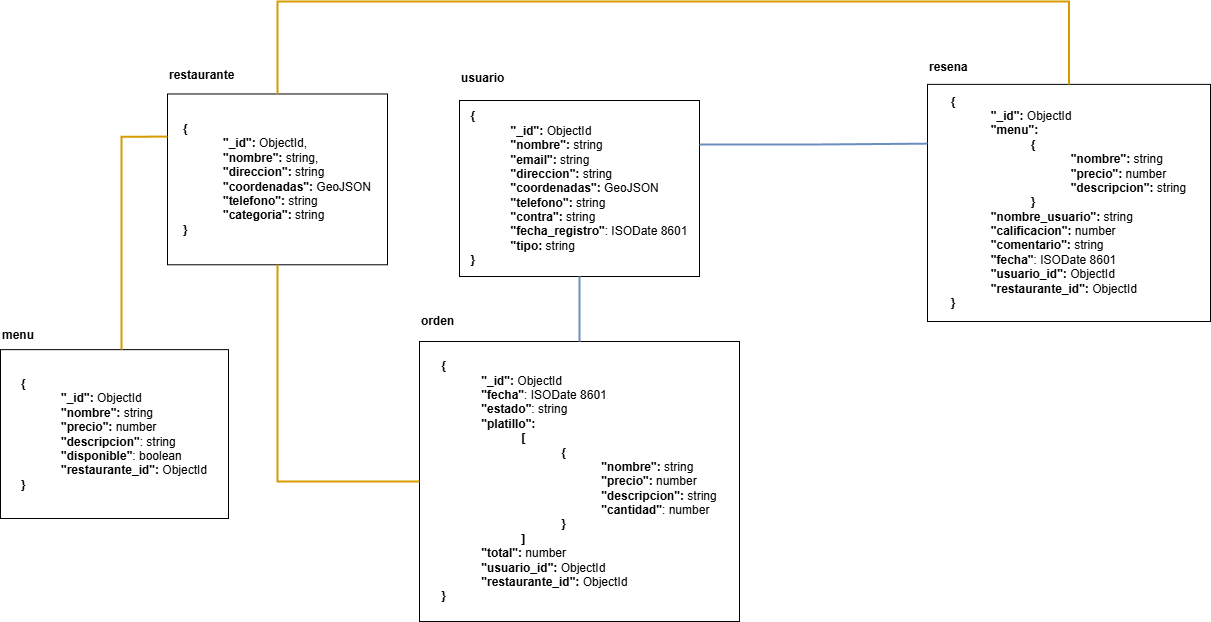

The diagram above was exported from draw.io. Its source (the exported page's mxGraphModel, read from the mxfile embedded in the PNG):
<mxGraphModel dx="1954" dy="854" grid="0" gridSize="10" guides="1" tooltips="1" connect="1" arrows="1" fold="1" page="0" pageScale="1" pageWidth="827" pageHeight="1169" background="none" math="0" shadow="0">
  <root>
    <mxCell id="0" />
    <mxCell id="1" parent="0" />
    <mxCell id="CK8LCm1nUbIFU-VIivWd-16" value="" style="group" parent="1" vertex="1" connectable="0">
      <mxGeometry x="628" y="114" width="283" height="271" as="geometry" />
    </mxCell>
    <mxCell id="CK8LCm1nUbIFU-VIivWd-4" value="resena" style="text;html=1;align=left;verticalAlign=middle;whiteSpace=wrap;rounded=0;fontFamily=Helvetica;fontSize=12;fontColor=default;fontStyle=1;" parent="CK8LCm1nUbIFU-VIivWd-16" vertex="1">
      <mxGeometry width="59.11227154046997" height="33.875" as="geometry" />
    </mxCell>
    <mxCell id="CK8LCm1nUbIFU-VIivWd-15" value="&lt;div style=&quot;text-align: left; padding-top: 0px; padding-right: 50px;&quot;&gt;&lt;b&gt;{&lt;/b&gt;&lt;/div&gt;&lt;blockquote style=&quot;margin: 0 0 0 40px; border: none; padding: 0px;&quot;&gt;&lt;div style=&quot;text-align: left; padding-top: 0px; padding-right: 50px;&quot;&gt;&lt;b&gt;&quot;_id&quot;:&lt;/b&gt; ObjectId&lt;/div&gt;&lt;div style=&quot;text-align: left; padding-top: 0px; padding-right: 0px;&quot;&gt;&lt;b&gt;&quot;menu&quot;:&lt;/b&gt;&lt;/div&gt;&lt;/blockquote&gt;&lt;blockquote style=&quot;margin: 0 0 0 40px; border: none; padding: 0px;&quot;&gt;&lt;blockquote style=&quot;margin: 0 0 0 40px; border: none; padding: 0px;&quot;&gt;&lt;div style=&quot;text-align: left; padding-top: 0px; padding-right: 0px;&quot;&gt;&lt;b&gt;{&lt;/b&gt;&lt;/div&gt;&lt;/blockquote&gt;&lt;/blockquote&gt;&lt;blockquote style=&quot;margin: 0 0 0 40px; border: none; padding: 0px;&quot;&gt;&lt;blockquote style=&quot;margin: 0 0 0 40px; border: none; padding: 0px;&quot;&gt;&lt;blockquote style=&quot;margin: 0 0 0 40px; border: none; padding: 0px;&quot;&gt;&lt;div style=&quot;text-align: left; padding-top: 0px; padding-right: 0px;&quot;&gt;&lt;b style=&quot;background-color: transparent; color: light-dark(rgb(0, 0, 0), rgb(255, 255, 255));&quot;&gt;&quot;nombre&quot;: &lt;/b&gt;&lt;span style=&quot;background-color: transparent; color: light-dark(rgb(0, 0, 0), rgb(255, 255, 255));&quot;&gt;string&lt;/span&gt;&lt;/div&gt;&lt;/blockquote&gt;&lt;/blockquote&gt;&lt;blockquote style=&quot;margin: 0 0 0 40px; border: none; padding: 0px;&quot;&gt;&lt;blockquote style=&quot;margin: 0 0 0 40px; border: none; padding: 0px;&quot;&gt;&lt;div style=&quot;text-align: left; padding-top: 0px; padding-right: 0px;&quot;&gt;&lt;b style=&quot;background-color: transparent; color: light-dark(rgb(0, 0, 0), rgb(255, 255, 255));&quot;&gt;&quot;precio&quot;: &lt;/b&gt;&lt;span style=&quot;background-color: transparent; color: light-dark(rgb(0, 0, 0), rgb(255, 255, 255));&quot;&gt;number&lt;/span&gt;&lt;/div&gt;&lt;/blockquote&gt;&lt;/blockquote&gt;&lt;blockquote style=&quot;margin: 0 0 0 40px; border: none; padding: 0px;&quot;&gt;&lt;blockquote style=&quot;margin: 0 0 0 40px; border: none; padding: 0px;&quot;&gt;&lt;div style=&quot;text-align: left; padding-top: 0px; padding-right: 0px;&quot;&gt;&lt;b style=&quot;background-color: transparent; color: light-dark(rgb(0, 0, 0), rgb(255, 255, 255));&quot;&gt;&quot;descripcion&quot;:&lt;/b&gt;&lt;span style=&quot;background-color: transparent; color: light-dark(rgb(0, 0, 0), rgb(255, 255, 255));&quot;&gt;&amp;nbsp;string&lt;/span&gt;&lt;/div&gt;&lt;/blockquote&gt;&lt;/blockquote&gt;&lt;/blockquote&gt;&lt;blockquote style=&quot;margin: 0 0 0 40px; border: none; padding: 0px;&quot;&gt;&lt;blockquote style=&quot;margin: 0 0 0 40px; border: none; padding: 0px;&quot;&gt;&lt;div style=&quot;text-align: left; padding-top: 0px; padding-right: 0px;&quot;&gt;&lt;b&gt;}&lt;/b&gt;&lt;/div&gt;&lt;/blockquote&gt;&lt;/blockquote&gt;&lt;blockquote style=&quot;margin: 0 0 0 40px; border: none; padding: 0px;&quot;&gt;&lt;div style=&quot;text-align: left;&quot;&gt;&lt;b&gt;&quot;nombre_usuario&quot;:&lt;/b&gt;&amp;nbsp;string&lt;b&gt;&lt;/b&gt;&lt;/div&gt;&lt;div style=&quot;text-align: left;&quot;&gt;&lt;b&gt;&quot;calificacion&quot;:&lt;/b&gt;&amp;nbsp;number&lt;/div&gt;&lt;div style=&quot;text-align: left;&quot;&gt;&lt;b&gt;&quot;comentario&quot;:&lt;/b&gt; string&lt;/div&gt;&lt;div style=&quot;text-align: left;&quot;&gt;&lt;b&gt;&quot;fecha&quot;&lt;/b&gt;: ISO&lt;span style=&quot;background-color: transparent; color: light-dark(rgb(0, 0, 0), rgb(255, 255, 255));&quot;&gt;Date&amp;nbsp;&lt;/span&gt;&lt;span style=&quot;background-color: transparent; color: light-dark(rgb(0, 0, 0), rgb(255, 255, 255));&quot;&gt;8601&lt;/span&gt;&lt;/div&gt;&lt;div style=&quot;text-align: left;&quot;&gt;&lt;div&gt;&lt;b&gt;&quot;usuario_id&quot;:&lt;/b&gt;&amp;nbsp;ObjectId&lt;/div&gt;&lt;div&gt;&lt;b&gt;&quot;restaurante_id&quot;:&lt;/b&gt;&amp;nbsp;ObjectId&lt;/div&gt;&lt;/div&gt;&lt;/blockquote&gt;&lt;div style=&quot;text-align: left;&quot;&gt;&lt;span style=&quot;background-color: transparent; color: light-dark(rgb(0, 0, 0), rgb(255, 255, 255));&quot;&gt;&lt;b&gt;}&lt;/b&gt;&lt;/span&gt;&lt;/div&gt;" style="text;html=1;align=center;verticalAlign=middle;whiteSpace=wrap;rounded=0;strokeColor=default;fillColor=default;glass=0;" parent="CK8LCm1nUbIFU-VIivWd-16" vertex="1">
      <mxGeometry y="33.875" width="283" height="237.125" as="geometry" />
    </mxCell>
    <mxCell id="CK8LCm1nUbIFU-VIivWd-17" value="" style="group" parent="1" vertex="1" connectable="0">
      <mxGeometry x="160" y="120" width="240" height="220" as="geometry" />
    </mxCell>
    <mxCell id="CK8LCm1nUbIFU-VIivWd-3" value="usuario" style="text;html=1;align=left;verticalAlign=middle;whiteSpace=wrap;rounded=0;fontFamily=Helvetica;fontSize=12;fontColor=default;fontStyle=1;" parent="CK8LCm1nUbIFU-VIivWd-17" vertex="1">
      <mxGeometry width="80" height="44" as="geometry" />
    </mxCell>
    <mxCell id="CK8LCm1nUbIFU-VIivWd-13" value="&lt;div style=&quot;text-align: left; padding-top: 0px; padding-right: 50px;&quot;&gt;&lt;b&gt;{&lt;/b&gt;&lt;/div&gt;&lt;blockquote style=&quot;margin: 0 0 0 40px; border: none; padding: 0px;&quot;&gt;&lt;div style=&quot;text-align: left; padding-top: 0px; padding-right: 50px;&quot;&gt;&lt;b&gt;&quot;_id&quot;:&lt;/b&gt; ObjectId&lt;/div&gt;&lt;div style=&quot;text-align: left;&quot;&gt;&lt;b&gt;&quot;nombre&quot;:&lt;/b&gt; string&lt;/div&gt;&lt;div style=&quot;text-align: left; padding-top: 0px; padding-right: 0px;&quot;&gt;&lt;b&gt;&quot;email&quot;:&lt;/b&gt; string&lt;/div&gt;&lt;div style=&quot;text-align: left;&quot;&gt;&lt;b&gt;&quot;direccion&quot;:&lt;/b&gt; string&lt;/div&gt;&lt;div style=&quot;text-align: left;&quot;&gt;&lt;b&gt;&quot;coordenadas&quot;:&lt;/b&gt;&amp;nbsp;GeoJSON&lt;/div&gt;&lt;div style=&quot;text-align: left;&quot;&gt;&lt;b&gt;&quot;telefono&quot;:&lt;/b&gt; string&lt;/div&gt;&lt;div style=&quot;text-align: left;&quot;&gt;&lt;b&gt;&quot;contra&quot;:&lt;/b&gt; string&lt;/div&gt;&lt;div style=&quot;text-align: left;&quot;&gt;&lt;b&gt;&quot;fecha_registro&quot;&lt;/b&gt;: ISODate 8601&lt;/div&gt;&lt;div style=&quot;text-align: left;&quot;&gt;&lt;b&gt;&quot;tipo:&lt;/b&gt; string&lt;/div&gt;&lt;/blockquote&gt;&lt;div style=&quot;text-align: left;&quot;&gt;&lt;span style=&quot;background-color: transparent; color: light-dark(rgb(0, 0, 0), rgb(255, 255, 255));&quot;&gt;&lt;b&gt;}&lt;/b&gt;&lt;/span&gt;&lt;/div&gt;" style="text;html=1;align=center;verticalAlign=middle;whiteSpace=wrap;rounded=0;strokeColor=default;fillColor=default;glass=0;" parent="CK8LCm1nUbIFU-VIivWd-17" vertex="1">
      <mxGeometry y="44" width="240" height="176" as="geometry" />
    </mxCell>
    <mxCell id="CK8LCm1nUbIFU-VIivWd-18" value="" style="group" parent="1" vertex="1" connectable="0">
      <mxGeometry x="-132" y="120" width="220" height="209" as="geometry" />
    </mxCell>
    <mxCell id="CK8LCm1nUbIFU-VIivWd-2" value="restaurante" style="text;html=1;align=left;verticalAlign=middle;whiteSpace=wrap;rounded=0;fontStyle=1" parent="CK8LCm1nUbIFU-VIivWd-18" vertex="1">
      <mxGeometry width="60.48109965635738" height="37.47586206896552" as="geometry" />
    </mxCell>
    <mxCell id="CK8LCm1nUbIFU-VIivWd-12" value="&lt;div style=&quot;text-align: left; padding-top: 0px; padding-right: 50px;&quot;&gt;&lt;b&gt;{&lt;/b&gt;&lt;/div&gt;&lt;blockquote style=&quot;margin: 0 0 0 40px; border: none; padding: 0px;&quot;&gt;&lt;div style=&quot;text-align: left; padding-top: 0px; padding-right: 50px;&quot;&gt;&lt;b&gt;&quot;_id&quot;:&lt;/b&gt; ObjectId,&lt;/div&gt;&lt;div style=&quot;text-align: left;&quot;&gt;&lt;b&gt;&quot;nombre&quot;:&lt;/b&gt; string,&lt;/div&gt;&lt;div style=&quot;text-align: left; padding-top: 0px; padding-right: 0px;&quot;&gt;&lt;b&gt;&quot;direccion&quot;:&lt;/b&gt; string&lt;/div&gt;&lt;div style=&quot;text-align: left;&quot;&gt;&lt;b&gt;&quot;coordenadas&quot;:&lt;/b&gt; GeoJSON&lt;/div&gt;&lt;div style=&quot;text-align: left;&quot;&gt;&lt;b&gt;&quot;telefono&quot;:&lt;/b&gt; string&lt;/div&gt;&lt;div style=&quot;text-align: left;&quot;&gt;&lt;b&gt;&quot;categoria&quot;:&lt;/b&gt; string&lt;/div&gt;&lt;/blockquote&gt;&lt;div style=&quot;text-align: left;&quot;&gt;&lt;span style=&quot;background-color: transparent; color: light-dark(rgb(0, 0, 0), rgb(255, 255, 255));&quot;&gt;&lt;b&gt;}&lt;/b&gt;&lt;/span&gt;&lt;/div&gt;" style="text;html=1;align=center;verticalAlign=middle;whiteSpace=wrap;rounded=0;strokeColor=default;fillColor=default;glass=0;" parent="CK8LCm1nUbIFU-VIivWd-18" vertex="1">
      <mxGeometry y="37.47586206896552" width="220" height="170.80344827586205" as="geometry" />
    </mxCell>
    <mxCell id="CK8LCm1nUbIFU-VIivWd-21" value="" style="group" parent="1" vertex="1" connectable="0">
      <mxGeometry x="120" y="365" width="320" height="320" as="geometry" />
    </mxCell>
    <mxCell id="CK8LCm1nUbIFU-VIivWd-6" value="orden" style="text;html=1;align=left;verticalAlign=middle;whiteSpace=wrap;rounded=0;fontFamily=Helvetica;fontSize=12;fontColor=default;fontStyle=1;" parent="CK8LCm1nUbIFU-VIivWd-21" vertex="1">
      <mxGeometry width="80" height="40" as="geometry" />
    </mxCell>
    <mxCell id="CK8LCm1nUbIFU-VIivWd-19" value="&lt;div style=&quot;text-align: left; padding-top: 0px; padding-right: 50px;&quot;&gt;&lt;b&gt;{&lt;/b&gt;&lt;/div&gt;&lt;blockquote style=&quot;margin: 0 0 0 40px; border: none; padding: 0px;&quot;&gt;&lt;div style=&quot;text-align: left; padding-top: 0px; padding-right: 50px;&quot;&gt;&lt;b&gt;&quot;_id&quot;:&lt;/b&gt; ObjectId&lt;/div&gt;&lt;div style=&quot;text-align: left;&quot;&gt;&lt;b&gt;&quot;fecha&quot;&lt;/b&gt;: ISO&lt;span style=&quot;color: light-dark(rgb(0, 0, 0), rgb(255, 255, 255)); background-color: transparent;&quot;&gt;Date&amp;nbsp;&lt;/span&gt;&lt;span style=&quot;color: light-dark(rgb(0, 0, 0), rgb(255, 255, 255)); background-color: transparent;&quot;&gt;8601&lt;/span&gt;&lt;/div&gt;&lt;div style=&quot;text-align: left;&quot;&gt;&lt;b&gt;&quot;estado&quot;&lt;/b&gt;: string&lt;/div&gt;&lt;div style=&quot;text-align: left; padding-top: 0px; padding-right: 0px;&quot;&gt;&lt;b&gt;&quot;platillo&quot;:&lt;/b&gt;&amp;nbsp;&lt;/div&gt;&lt;/blockquote&gt;&lt;blockquote style=&quot;margin: 0 0 0 40px; border: none; padding: 0px;&quot;&gt;&lt;blockquote style=&quot;margin: 0 0 0 40px; border: none; padding: 0px;&quot;&gt;&lt;div style=&quot;text-align: left; padding-top: 0px; padding-right: 0px;&quot;&gt;&lt;b&gt;[&lt;/b&gt;&lt;/div&gt;&lt;/blockquote&gt;&lt;/blockquote&gt;&lt;blockquote style=&quot;margin: 0 0 0 40px; border: none; padding: 0px;&quot;&gt;&lt;blockquote style=&quot;margin: 0 0 0 40px; border: none; padding: 0px;&quot;&gt;&lt;blockquote style=&quot;margin: 0 0 0 40px; border: none; padding: 0px;&quot;&gt;&lt;div style=&quot;text-align: left; padding-top: 0px; padding-right: 0px;&quot;&gt;&lt;b&gt;{&lt;/b&gt;&lt;/div&gt;&lt;/blockquote&gt;&lt;/blockquote&gt;&lt;/blockquote&gt;&lt;blockquote style=&quot;margin: 0 0 0 40px; border: none; padding: 0px;&quot;&gt;&lt;blockquote style=&quot;margin: 0 0 0 40px; border: none; padding: 0px;&quot;&gt;&lt;blockquote style=&quot;margin: 0 0 0 40px; border: none; padding: 0px;&quot;&gt;&lt;blockquote style=&quot;margin: 0 0 0 40px; border: none; padding: 0px;&quot;&gt;&lt;div style=&quot;text-align: left; padding-top: 0px; padding-right: 0px;&quot;&gt;&lt;b&gt;&quot;nombre&quot;: &lt;/b&gt;string&lt;/div&gt;&lt;div style=&quot;text-align: left; padding-top: 0px; padding-right: 0px;&quot;&gt;&lt;b&gt;&quot;precio&quot;: &lt;/b&gt;number&lt;/div&gt;&lt;div style=&quot;text-align: left; padding-top: 0px; padding-right: 0px;&quot;&gt;&lt;b&gt;&quot;descripcion&quot;:&lt;/b&gt;&amp;nbsp;string&lt;/div&gt;&lt;div style=&quot;text-align: left; padding-top: 0px; padding-right: 0px;&quot;&gt;&lt;b&gt;&quot;cantidad&quot;&lt;/b&gt;: number&lt;/div&gt;&lt;/blockquote&gt;&lt;/blockquote&gt;&lt;/blockquote&gt;&lt;/blockquote&gt;&lt;blockquote style=&quot;margin: 0 0 0 40px; border: none; padding: 0px;&quot;&gt;&lt;blockquote style=&quot;margin: 0 0 0 40px; border: none; padding: 0px;&quot;&gt;&lt;blockquote style=&quot;margin: 0 0 0 40px; border: none; padding: 0px;&quot;&gt;&lt;div style=&quot;text-align: left; padding-top: 0px; padding-right: 0px;&quot;&gt;&lt;b&gt;}&lt;/b&gt;&lt;/div&gt;&lt;/blockquote&gt;&lt;/blockquote&gt;&lt;/blockquote&gt;&lt;blockquote style=&quot;margin: 0 0 0 40px; border: none; padding: 0px;&quot;&gt;&lt;blockquote style=&quot;margin: 0 0 0 40px; border: none; padding: 0px;&quot;&gt;&lt;div style=&quot;text-align: left; padding-top: 0px; padding-right: 0px;&quot;&gt;&lt;b&gt;]&lt;/b&gt;&lt;/div&gt;&lt;/blockquote&gt;&lt;/blockquote&gt;&lt;blockquote style=&quot;margin: 0 0 0 40px; border: none; padding: 0px;&quot;&gt;&lt;div style=&quot;text-align: left;&quot;&gt;&lt;b&gt;&quot;total&quot;: &lt;/b&gt;number&lt;/div&gt;&lt;div style=&quot;text-align: left;&quot;&gt;&lt;div&gt;&lt;b&gt;&quot;usuario_id&quot;:&lt;/b&gt;&amp;nbsp;ObjectId&lt;/div&gt;&lt;div&gt;&lt;b&gt;&quot;restaurante_id&quot;:&lt;/b&gt;&amp;nbsp;ObjectId&lt;/div&gt;&lt;/div&gt;&lt;/blockquote&gt;&lt;div style=&quot;text-align: left;&quot;&gt;&lt;span style=&quot;background-color: transparent; color: light-dark(rgb(0, 0, 0), rgb(255, 255, 255));&quot;&gt;&lt;b&gt;}&lt;/b&gt;&lt;/span&gt;&lt;/div&gt;" style="text;html=1;align=center;verticalAlign=middle;whiteSpace=wrap;rounded=0;strokeColor=default;fillColor=default;glass=0;" parent="CK8LCm1nUbIFU-VIivWd-21" vertex="1">
      <mxGeometry y="40" width="320" height="280" as="geometry" />
    </mxCell>
    <mxCell id="CK8LCm1nUbIFU-VIivWd-22" value="" style="group" parent="1" vertex="1" connectable="0">
      <mxGeometry x="-299" y="385" width="228" height="197" as="geometry" />
    </mxCell>
    <mxCell id="CK8LCm1nUbIFU-VIivWd-5" value="menu" style="text;html=1;align=left;verticalAlign=middle;whiteSpace=wrap;rounded=0;fontFamily=Helvetica;fontSize=12;fontColor=default;fontStyle=1;" parent="CK8LCm1nUbIFU-VIivWd-22" vertex="1">
      <mxGeometry width="57" height="28.142857142857146" as="geometry" />
    </mxCell>
    <mxCell id="CK8LCm1nUbIFU-VIivWd-20" value="&lt;div style=&quot;text-align: left; padding-top: 0px; padding-right: 50px;&quot;&gt;&lt;b&gt;{&lt;/b&gt;&lt;/div&gt;&lt;blockquote style=&quot;margin: 0 0 0 40px; border: none; padding: 0px;&quot;&gt;&lt;div style=&quot;text-align: left; padding-top: 0px; padding-right: 50px;&quot;&gt;&lt;b&gt;&quot;_id&quot;:&lt;/b&gt; ObjectId&lt;/div&gt;&lt;div style=&quot;text-align: left;&quot;&gt;&lt;b&gt;&quot;nombre&quot;:&lt;/b&gt;&amp;nbsp;string&lt;/div&gt;&lt;div style=&quot;text-align: left;&quot;&gt;&lt;b&gt;&quot;precio&quot;:&lt;/b&gt;&amp;nbsp;number&lt;/div&gt;&lt;div style=&quot;text-align: left;&quot;&gt;&lt;b&gt;&quot;descripcion&quot;&lt;/b&gt;: string&lt;/div&gt;&lt;div style=&quot;text-align: left;&quot;&gt;&lt;b&gt;&quot;disponible&quot;&lt;/b&gt;: boolean&lt;/div&gt;&lt;/blockquote&gt;&lt;blockquote style=&quot;margin: 0 0 0 40px; border: none; padding: 0px;&quot;&gt;&lt;div style=&quot;text-align: left;&quot;&gt;&lt;b&gt;&quot;restaurante_id&quot;:&lt;/b&gt; ObjectId&lt;/div&gt;&lt;/blockquote&gt;&lt;div style=&quot;text-align: left;&quot;&gt;&lt;span style=&quot;background-color: transparent; color: light-dark(rgb(0, 0, 0), rgb(255, 255, 255));&quot;&gt;&lt;b&gt;}&lt;/b&gt;&lt;/span&gt;&lt;/div&gt;" style="text;html=1;align=center;verticalAlign=middle;whiteSpace=wrap;rounded=0;strokeColor=default;fillColor=default;glass=0;" parent="CK8LCm1nUbIFU-VIivWd-22" vertex="1">
      <mxGeometry y="28.142857142857146" width="228" height="168.85714285714286" as="geometry" />
    </mxCell>
    <mxCell id="CK8LCm1nUbIFU-VIivWd-30" style="edgeStyle=orthogonalEdgeStyle;rounded=0;orthogonalLoop=1;jettySize=auto;html=1;entryX=0;entryY=0.25;entryDx=0;entryDy=0;fontFamily=Helvetica;fontSize=12;fontColor=default;exitX=1;exitY=0.25;exitDx=0;exitDy=0;endArrow=none;startFill=0;strokeWidth=2;fillColor=#dae8fc;strokeColor=#6c8ebf;" parent="1" source="CK8LCm1nUbIFU-VIivWd-13" target="CK8LCm1nUbIFU-VIivWd-15" edge="1">
      <mxGeometry relative="1" as="geometry" />
    </mxCell>
    <mxCell id="CK8LCm1nUbIFU-VIivWd-35" style="edgeStyle=orthogonalEdgeStyle;shape=connector;rounded=0;orthogonalLoop=1;jettySize=auto;html=1;strokeColor=#6c8ebf;strokeWidth=2;align=center;verticalAlign=middle;fontFamily=Helvetica;fontSize=12;fontColor=default;labelBackgroundColor=default;startFill=0;endArrow=none;fillColor=#dae8fc;" parent="1" source="CK8LCm1nUbIFU-VIivWd-13" target="CK8LCm1nUbIFU-VIivWd-19" edge="1">
      <mxGeometry relative="1" as="geometry" />
    </mxCell>
    <mxCell id="CK8LCm1nUbIFU-VIivWd-46" style="edgeStyle=orthogonalEdgeStyle;shape=connector;rounded=0;orthogonalLoop=1;jettySize=auto;html=1;entryX=0;entryY=0.25;entryDx=0;entryDy=0;strokeColor=#d79b00;strokeWidth=2;align=center;verticalAlign=middle;fontFamily=Helvetica;fontSize=12;fontColor=default;labelBackgroundColor=default;startFill=0;endArrow=none;fillColor=#ffe6cc;" parent="1" source="CK8LCm1nUbIFU-VIivWd-20" target="CK8LCm1nUbIFU-VIivWd-12" edge="1">
      <mxGeometry relative="1" as="geometry">
        <Array as="points">
          <mxPoint x="-178" y="515" />
          <mxPoint x="-178" y="200" />
        </Array>
      </mxGeometry>
    </mxCell>
    <mxCell id="CK8LCm1nUbIFU-VIivWd-47" style="edgeStyle=orthogonalEdgeStyle;shape=connector;rounded=0;orthogonalLoop=1;jettySize=auto;html=1;exitX=0.5;exitY=0;exitDx=0;exitDy=0;entryX=0.5;entryY=0;entryDx=0;entryDy=0;strokeColor=#d79b00;strokeWidth=2;align=center;verticalAlign=middle;fontFamily=Helvetica;fontSize=12;fontColor=default;labelBackgroundColor=default;startFill=0;endArrow=none;fillColor=#ffe6cc;" parent="1" source="CK8LCm1nUbIFU-VIivWd-12" target="CK8LCm1nUbIFU-VIivWd-15" edge="1">
      <mxGeometry relative="1" as="geometry">
        <Array as="points">
          <mxPoint x="-22" y="65" />
          <mxPoint x="770" y="65" />
        </Array>
      </mxGeometry>
    </mxCell>
    <mxCell id="CK8LCm1nUbIFU-VIivWd-48" style="edgeStyle=orthogonalEdgeStyle;shape=connector;rounded=0;orthogonalLoop=1;jettySize=auto;html=1;entryX=0.5;entryY=1;entryDx=0;entryDy=0;strokeColor=#d79b00;strokeWidth=2;align=center;verticalAlign=middle;fontFamily=Helvetica;fontSize=12;fontColor=default;labelBackgroundColor=default;startFill=0;endArrow=none;fillColor=#ffe6cc;" parent="1" source="CK8LCm1nUbIFU-VIivWd-19" target="CK8LCm1nUbIFU-VIivWd-12" edge="1">
      <mxGeometry relative="1" as="geometry" />
    </mxCell>
  </root>
</mxGraphModel>